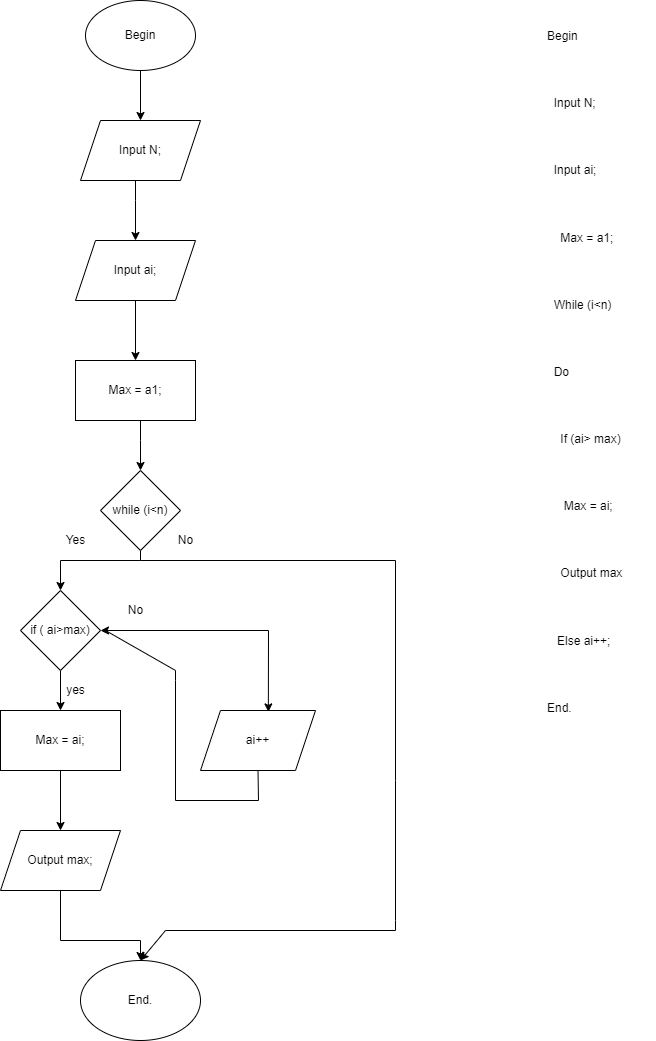

The diagram above was exported from draw.io. Its source (the exported page's mxGraphModel, read from the mxfile embedded in the PNG):
<mxGraphModel dx="1036" dy="606" grid="1" gridSize="10" guides="1" tooltips="1" connect="1" arrows="1" fold="1" page="1" pageScale="1" pageWidth="850" pageHeight="1100" math="0" shadow="0">
  <root>
    <mxCell id="0" />
    <mxCell id="1" parent="0" />
    <mxCell id="VIUVw11k3hfy_tto4s-n-3" value="&lt;p class=&quot;MsoNormal&quot;&gt;Begin&lt;/p&gt;&#10;&#10;&lt;p class=&quot;MsoNormal&quot;&gt;&lt;span style=&quot;mso-spacerun:yes&quot;&gt;&amp;nbsp; &lt;/span&gt;Input N;&lt;/p&gt;&#10;&#10;&lt;p class=&quot;MsoNormal&quot;&gt;&lt;span style=&quot;mso-spacerun:yes&quot;&gt;&amp;nbsp;&lt;/span&gt;&lt;span style=&quot;mso-spacerun:yes&quot;&gt;&amp;nbsp;&lt;/span&gt;Input ai;&lt;/p&gt;&#10;&#10;&lt;p class=&quot;MsoNormal&quot;&gt;&lt;span style=&quot;mso-spacerun:yes&quot;&gt;&amp;nbsp;&amp;nbsp;&amp;nbsp; &lt;/span&gt;Max = a1;&lt;/p&gt;&#10;&#10;&lt;p class=&quot;MsoNormal&quot;&gt;&lt;span style=&quot;mso-spacerun:yes&quot;&gt;&amp;nbsp; &lt;/span&gt;While (i&amp;lt;n)&lt;/p&gt;&#10;&#10;&lt;p class=&quot;MsoNormal&quot;&gt;&lt;span style=&quot;mso-spacerun:yes&quot;&gt;&amp;nbsp; &lt;/span&gt;Do &lt;/p&gt;&#10;&#10;&lt;p class=&quot;MsoNormal&quot;&gt;&lt;span style=&quot;mso-spacerun:yes&quot;&gt;&amp;nbsp;&amp;nbsp;&amp;nbsp; &lt;/span&gt;If (ai&amp;gt; max)&lt;/p&gt;&#10;&#10;&lt;p class=&quot;MsoNormal&quot;&gt;&lt;span style=&quot;mso-spacerun:yes&quot;&gt;&amp;nbsp;&amp;nbsp;&amp;nbsp;&amp;nbsp; &lt;/span&gt;Max = ai;&lt;/p&gt;&#10;&#10;&lt;p class=&quot;MsoNormal&quot;&gt;&lt;span style=&quot;mso-spacerun:yes&quot;&gt;&amp;nbsp;&amp;nbsp;&amp;nbsp; &lt;/span&gt;Output max&lt;/p&gt;&#10;&#10;&lt;p class=&quot;MsoNormal&quot;&gt;&lt;span style=&quot;mso-spacerun:yes&quot;&gt;&amp;nbsp;&amp;nbsp; &lt;/span&gt;Else ai++;&lt;/p&gt;&#10;&#10;&lt;p class=&quot;MsoNormal&quot;&gt;End.&lt;/p&gt;" style="text;whiteSpace=wrap;html=1;" parent="1" vertex="1">
      <mxGeometry x="700" y="50" width="110" height="730" as="geometry" />
    </mxCell>
    <mxCell id="VIUVw11k3hfy_tto4s-n-17" value="" style="edgeStyle=orthogonalEdgeStyle;rounded=0;orthogonalLoop=1;jettySize=auto;html=1;" parent="1" source="VIUVw11k3hfy_tto4s-n-4" target="VIUVw11k3hfy_tto4s-n-6" edge="1">
      <mxGeometry relative="1" as="geometry" />
    </mxCell>
    <mxCell id="VIUVw11k3hfy_tto4s-n-4" value="Begin" style="ellipse;whiteSpace=wrap;html=1;" parent="1" vertex="1">
      <mxGeometry x="240" y="40" width="110" height="70" as="geometry" />
    </mxCell>
    <mxCell id="VIUVw11k3hfy_tto4s-n-19" value="" style="edgeStyle=orthogonalEdgeStyle;rounded=0;orthogonalLoop=1;jettySize=auto;html=1;" parent="1" source="VIUVw11k3hfy_tto4s-n-5" target="VIUVw11k3hfy_tto4s-n-9" edge="1">
      <mxGeometry relative="1" as="geometry" />
    </mxCell>
    <mxCell id="VIUVw11k3hfy_tto4s-n-5" value="Input ai;" style="shape=parallelogram;perimeter=parallelogramPerimeter;whiteSpace=wrap;html=1;fixedSize=1;" parent="1" vertex="1">
      <mxGeometry x="230" y="280" width="120" height="60" as="geometry" />
    </mxCell>
    <mxCell id="VIUVw11k3hfy_tto4s-n-18" value="" style="edgeStyle=orthogonalEdgeStyle;rounded=0;orthogonalLoop=1;jettySize=auto;html=1;" parent="1" source="VIUVw11k3hfy_tto4s-n-6" target="VIUVw11k3hfy_tto4s-n-5" edge="1">
      <mxGeometry relative="1" as="geometry">
        <Array as="points">
          <mxPoint x="290" y="240" />
          <mxPoint x="290" y="240" />
        </Array>
      </mxGeometry>
    </mxCell>
    <mxCell id="VIUVw11k3hfy_tto4s-n-6" value="Input N;" style="shape=parallelogram;perimeter=parallelogramPerimeter;whiteSpace=wrap;html=1;fixedSize=1;" parent="1" vertex="1">
      <mxGeometry x="235" y="160" width="120" height="60" as="geometry" />
    </mxCell>
    <mxCell id="VIUVw11k3hfy_tto4s-n-20" value="" style="edgeStyle=orthogonalEdgeStyle;rounded=0;orthogonalLoop=1;jettySize=auto;html=1;" parent="1" source="VIUVw11k3hfy_tto4s-n-9" target="VIUVw11k3hfy_tto4s-n-10" edge="1">
      <mxGeometry relative="1" as="geometry">
        <Array as="points">
          <mxPoint x="295" y="480" />
          <mxPoint x="295" y="480" />
        </Array>
      </mxGeometry>
    </mxCell>
    <mxCell id="VIUVw11k3hfy_tto4s-n-9" value="Max = a1;" style="rounded=0;whiteSpace=wrap;html=1;" parent="1" vertex="1">
      <mxGeometry x="230" y="400" width="120" height="60" as="geometry" />
    </mxCell>
    <mxCell id="VIUVw11k3hfy_tto4s-n-21" value="" style="edgeStyle=orthogonalEdgeStyle;rounded=0;orthogonalLoop=1;jettySize=auto;html=1;" parent="1" source="VIUVw11k3hfy_tto4s-n-10" target="VIUVw11k3hfy_tto4s-n-11" edge="1">
      <mxGeometry relative="1" as="geometry">
        <Array as="points">
          <mxPoint x="295" y="600" />
          <mxPoint x="215" y="600" />
        </Array>
      </mxGeometry>
    </mxCell>
    <mxCell id="VIUVw11k3hfy_tto4s-n-10" value="while (i&amp;lt;n)" style="rhombus;whiteSpace=wrap;html=1;" parent="1" vertex="1">
      <mxGeometry x="255" y="510" width="80" height="80" as="geometry" />
    </mxCell>
    <mxCell id="VIUVw11k3hfy_tto4s-n-22" value="" style="edgeStyle=orthogonalEdgeStyle;rounded=0;orthogonalLoop=1;jettySize=auto;html=1;" parent="1" source="VIUVw11k3hfy_tto4s-n-11" target="VIUVw11k3hfy_tto4s-n-12" edge="1">
      <mxGeometry relative="1" as="geometry" />
    </mxCell>
    <mxCell id="VIUVw11k3hfy_tto4s-n-11" value="if ( ai&amp;gt;max)" style="rhombus;whiteSpace=wrap;html=1;" parent="1" vertex="1">
      <mxGeometry x="175" y="630" width="80" height="80" as="geometry" />
    </mxCell>
    <mxCell id="VIUVw11k3hfy_tto4s-n-23" value="" style="edgeStyle=orthogonalEdgeStyle;rounded=0;orthogonalLoop=1;jettySize=auto;html=1;" parent="1" source="VIUVw11k3hfy_tto4s-n-12" target="VIUVw11k3hfy_tto4s-n-13" edge="1">
      <mxGeometry relative="1" as="geometry" />
    </mxCell>
    <mxCell id="VIUVw11k3hfy_tto4s-n-12" value="Max = ai;" style="rounded=0;whiteSpace=wrap;html=1;" parent="1" vertex="1">
      <mxGeometry x="155" y="750" width="120" height="60" as="geometry" />
    </mxCell>
    <mxCell id="VIUVw11k3hfy_tto4s-n-32" value="" style="edgeStyle=orthogonalEdgeStyle;rounded=0;orthogonalLoop=1;jettySize=auto;html=1;" parent="1" source="VIUVw11k3hfy_tto4s-n-13" target="VIUVw11k3hfy_tto4s-n-16" edge="1">
      <mxGeometry relative="1" as="geometry">
        <Array as="points">
          <mxPoint x="215" y="980" />
          <mxPoint x="295" y="980" />
        </Array>
      </mxGeometry>
    </mxCell>
    <mxCell id="VIUVw11k3hfy_tto4s-n-13" value="Output max;" style="shape=parallelogram;perimeter=parallelogramPerimeter;whiteSpace=wrap;html=1;fixedSize=1;" parent="1" vertex="1">
      <mxGeometry x="155" y="870" width="120" height="60" as="geometry" />
    </mxCell>
    <mxCell id="VIUVw11k3hfy_tto4s-n-15" value="ai++" style="shape=parallelogram;perimeter=parallelogramPerimeter;whiteSpace=wrap;html=1;fixedSize=1;" parent="1" vertex="1">
      <mxGeometry x="355" y="750" width="115" height="60" as="geometry" />
    </mxCell>
    <mxCell id="VIUVw11k3hfy_tto4s-n-16" value="End." style="ellipse;whiteSpace=wrap;html=1;" parent="1" vertex="1">
      <mxGeometry x="235" y="1000" width="120" height="80" as="geometry" />
    </mxCell>
    <mxCell id="VIUVw11k3hfy_tto4s-n-38" value="yes" style="text;html=1;align=center;verticalAlign=middle;resizable=0;points=[];autosize=1;strokeColor=none;fillColor=none;" parent="1" vertex="1">
      <mxGeometry x="210" y="715" width="40" height="30" as="geometry" />
    </mxCell>
    <mxCell id="VIUVw11k3hfy_tto4s-n-42" value="" style="endArrow=classic;html=1;rounded=0;entryX=0.59;entryY=0.023;entryDx=0;entryDy=0;entryPerimeter=0;" parent="1" target="VIUVw11k3hfy_tto4s-n-15" edge="1">
      <mxGeometry width="50" height="50" relative="1" as="geometry">
        <mxPoint x="260" y="670" as="sourcePoint" />
        <mxPoint x="420" y="660" as="targetPoint" />
        <Array as="points">
          <mxPoint x="423" y="670" />
        </Array>
      </mxGeometry>
    </mxCell>
    <mxCell id="VIUVw11k3hfy_tto4s-n-44" value="No" style="text;html=1;align=center;verticalAlign=middle;resizable=0;points=[];autosize=1;strokeColor=none;fillColor=none;" parent="1" vertex="1">
      <mxGeometry x="270" y="635" width="40" height="30" as="geometry" />
    </mxCell>
    <mxCell id="VIUVw11k3hfy_tto4s-n-49" value="" style="endArrow=classic;html=1;rounded=0;exitX=0.5;exitY=1;exitDx=0;exitDy=0;" parent="1" source="VIUVw11k3hfy_tto4s-n-15" target="VIUVw11k3hfy_tto4s-n-11" edge="1">
      <mxGeometry width="50" height="50" relative="1" as="geometry">
        <mxPoint x="430" y="695" as="sourcePoint" />
        <mxPoint x="480" y="645" as="targetPoint" />
        <Array as="points">
          <mxPoint x="413" y="840" />
          <mxPoint x="330" y="840" />
          <mxPoint x="330" y="720" />
          <mxPoint x="330" y="710" />
          <mxPoint x="260" y="670" />
        </Array>
      </mxGeometry>
    </mxCell>
    <mxCell id="VIUVw11k3hfy_tto4s-n-51" value="Yes" style="text;html=1;align=center;verticalAlign=middle;resizable=0;points=[];autosize=1;strokeColor=none;fillColor=none;" parent="1" vertex="1">
      <mxGeometry x="210" y="565" width="40" height="30" as="geometry" />
    </mxCell>
    <mxCell id="VIUVw11k3hfy_tto4s-n-52" value="" style="endArrow=classic;html=1;rounded=0;entryX=0.5;entryY=0;entryDx=0;entryDy=0;" parent="1" target="VIUVw11k3hfy_tto4s-n-16" edge="1">
      <mxGeometry width="50" height="50" relative="1" as="geometry">
        <mxPoint x="295" y="600" as="sourcePoint" />
        <mxPoint x="390" y="990" as="targetPoint" />
        <Array as="points">
          <mxPoint x="550" y="600" />
          <mxPoint x="550" y="820" />
          <mxPoint x="550" y="960" />
          <mxPoint x="550" y="970" />
          <mxPoint x="320" y="970" />
        </Array>
      </mxGeometry>
    </mxCell>
    <mxCell id="VIUVw11k3hfy_tto4s-n-53" value="No" style="text;html=1;align=center;verticalAlign=middle;resizable=0;points=[];autosize=1;strokeColor=none;fillColor=none;" parent="1" vertex="1">
      <mxGeometry x="320" y="565" width="40" height="30" as="geometry" />
    </mxCell>
  </root>
</mxGraphModel>